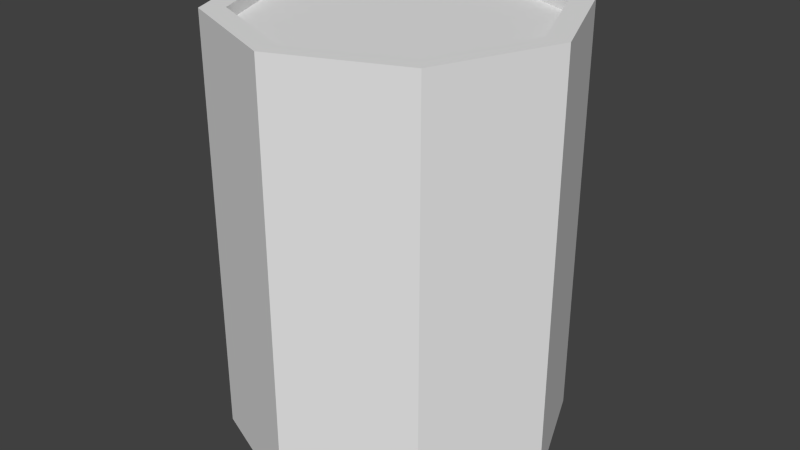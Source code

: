 # Source: canette.blend  (saved by Blender 2.76.0; exported with 4.5.12 LTS)
import bpy
from mathutils import Matrix  # noqa: F401  (used for matrix-valued properties, if any)

bpy.ops.wm.read_factory_settings(use_empty=True)
scene = bpy.context.scene
scene.name = 'Scene'

# ---- collections
col_collection_1 = bpy.data.collections.new('Collection 1'); scene.collection.children.link(col_collection_1)

# ---- world
world_world = bpy.data.worlds.new('World'); scene.world = world_world
world_world.color = (0.05088, 0.05088, 0.05088)
world_world.use_sun_shadow = False
world_world.sun_shadow_jitter_overblur = 0.0
world_world.cycles.sampling_method = 'MANUAL'
world_world.cycles.sample_map_resolution = 256

# ---- meshes
me_cylindre = bpy.data.meshes.new('Cylindre')
me_cylindre.from_pydata([(-3.907e-08, 0.07034, 0.1153), (0.04974, 0.04974, 0.1153), (-3.899e-08, 0.08146, -0.08836), (-3.899e-08, 0.08146, 0.1153), (0.0576, 0.0576, -0.08836), (0.0576, 0.0576, 0.1153), (0.08146, -6.879e-09, -0.08836), (0.08146, -6.879e-09, 0.1153), (0.0576, -0.0576, -0.08836), (0.0576, -0.0576, 0.1153), (-4.611e-08, -0.08146, -0.08836), (-4.611e-08, -0.08146, 0.1153), (-0.0576, -0.0576, -0.08836), (-0.0576, -0.0576, 0.1153), (-0.08146, -2.347e-09, -0.08836), (-0.08146, -2.347e-09, 0.1153), (-0.0576, 0.0576, -0.08836), (-0.0576, 0.0576, 0.1153), (0.07034, -6.31e-09, 0.1153), (0.04974, -0.04974, 0.1153), (-4.522e-08, -0.07034, 0.1153), (-0.04974, -0.04974, 0.1153), (-0.07034, -2.397e-09, 0.1153), (-0.04974, 0.04974, 0.1153), (-3.941e-08, 0.07034, 0.1093), (-0.04974, 0.04974, 0.1093), (-0.07034, -2.397e-09, 0.1093), (-0.04974, -0.04974, 0.1093), (-4.556e-08, -0.07034, 0.1093), (0.04974, -0.04974, 0.1093), (0.07034, -6.31e-09, 0.1093), (0.04974, 0.04974, 0.1093), (-4.142e-08, -3.318e-09, -0.08836)], [], [(22, 21, 27, 26), (17, 15, 22, 23), (20, 19, 29, 28), (13, 11, 20, 21), (3, 17, 23, 0), (1, 0, 24, 31), (16, 17, 3, 2), (5, 3, 0, 1), (21, 20, 28, 27), (12, 13, 15, 14), (30, 24, 26, 28), (23, 22, 26, 25), (22, 15, 13, 21), (18, 1, 31, 30), (7, 5, 1, 18), (10, 11, 13, 12), (8, 9, 11, 10), (9, 7, 18, 19), (6, 7, 9, 8), (4, 5, 7, 6), (14, 15, 17, 16), (11, 9, 19, 20), (2, 3, 5, 4), (0, 23, 25, 24), (10, 12, 32), (2, 4, 32), (4, 6, 32), (12, 14, 32), (16, 2, 32), (6, 8, 32), (14, 16, 32), (8, 10, 32), (30, 31, 24), (24, 25, 26), (26, 27, 28), (28, 29, 30), (19, 18, 30, 29)])
_uv = me_cylindre.uv_layers.new(name='CarteUV')
_uv.uv.foreach_set('vector', [0.02013, 0.8945, 0.02218, 0.7787, 0.03477, 0.7837, 0.03239, 0.8892, 0.08818, 0.999, 0.0002732, 0.9021, 0.02013, 0.8945, 0.09762, 0.9785, 0.111, 0.7014, 0.2277, 0.7012, 0.223, 0.7138, 0.1164, 0.7139, 0.0002732, 0.7685, 0.1035, 0.6798, 0.111, 0.7014, 0.02218, 0.7787, 0.2207, 0.999, 0.08818, 0.999, 0.09762, 0.9785, 0.2135, 0.9777, 0.3019, 0.9022, 0.2135, 0.9777, 0.2082, 0.9654, 0.2895, 0.8971, 0.6173, 0.006103, 0.6173, 0.669, 0.4144, 0.669, 0.4144, 0.006103, 0.3223, 0.9125, 0.2207, 0.999, 0.2135, 0.9777, 0.3019, 0.9022, 0.02218, 0.7787, 0.111, 0.7014, 0.1164, 0.7139, 0.03477, 0.7837, 0.62, 0.006103, 0.62, 0.669, 0.8203, 0.669, 0.8203, 0.006103, 0.2926, 0.7922, 0.2082, 0.9654, 0.03239, 0.8892, 0.1164, 0.7139, 0.09762, 0.9785, 0.02013, 0.8945, 0.03239, 0.8892, 0.1022, 0.966, 0.02013, 0.8945, 0.0002732, 0.9021, 0.0002732, 0.7685, 0.02218, 0.7787, 0.3049, 0.7869, 0.3019, 0.9022, 0.2895, 0.8971, 0.2926, 0.7922, 0.3263, 0.7797, 0.3223, 0.9125, 0.3019, 0.9022, 0.3049, 0.7869, 0.4171, 0.006103, 0.4171, 0.669, 0.62, 0.669, 0.62, 0.006103, 0.2141, 0.006103, 0.2141, 0.669, 0.4171, 0.669, 0.4171, 0.006103, 0.2374, 0.6805, 0.3263, 0.7797, 0.3049, 0.7869, 0.2277, 0.7012, 0.01121, 0.006103, 0.01121, 0.669, 0.2141, 0.669, 0.2141, 0.006103, 0.2114, 0.006103, 0.2114, 0.669, 0.008508, 0.669, 0.008508, 0.006103, 0.8203, 0.006103, 0.8203, 0.669, 0.6173, 0.669, 0.6173, 0.006103, 0.1035, 0.6798, 0.2374, 0.6805, 0.2277, 0.7012, 0.111, 0.7014, 0.4144, 0.006103, 0.4144, 0.669, 0.2114, 0.669, 0.2114, 0.006103, 0.2135, 0.9777, 0.09762, 0.9785, 0.1022, 0.966, 0.2082, 0.9654, 0.2268, 0.997, 0.1018, 0.997, 0.1643, 0.8461, 0.1018, 0.6953, 0.2268, 0.6953, 0.1643, 0.8461, 0.2268, 0.6953, 0.3151, 0.7836, 0.1643, 0.8461, 0.1018, 0.997, 0.01343, 0.9086, 0.1643, 0.8461, 0.01343, 0.7836, 0.1018, 0.6953, 0.1643, 0.8461, 0.3151, 0.7836, 0.3151, 0.9086, 0.1643, 0.8461, 0.01343, 0.9086, 0.01343, 0.7836, 0.1643, 0.8461, 0.3151, 0.9086, 0.2268, 0.997, 0.1643, 0.8461, 0.2926, 0.7922, 0.2895, 0.8971, 0.2082, 0.9654, 0.2082, 0.9654, 0.1022, 0.966, 0.03239, 0.8892, 0.03239, 0.8892, 0.03477, 0.7837, 0.1164, 0.7139, 0.1164, 0.7139, 0.223, 0.7138, 0.2926, 0.7922, 0.2277, 0.7012, 0.3049, 0.7869, 0.2926, 0.7922, 0.223, 0.7138])
me_cylindre.use_remesh_preserve_volume = False
me_cylindre.use_remesh_preserve_attributes = False
me_cylindre.use_mirror_vertex_groups = False
me_cylindre.update()

# ---- objects
ob_cylindre = bpy.data.objects.new('Cylindre', me_cylindre)

# ---- transforms, parenting, visibility, modifiers, constraints
ob_cylindre.location = (0.0, 0.0, 0.0)
ob_cylindre.lineart.crease_threshold = 0.0

# ---- collection membership
col_collection_1.objects.link(ob_cylindre)

# ---- scene / render settings (as saved in the file)
scene.frame_start = 1; scene.frame_end = 250; scene.frame_set(1)
scene.render.engine = 'BLENDER_EEVEE_NEXT'
scene.render.resolution_percentage = 50
scene.render.dither_intensity = 0.0
scene.cycles.use_denoising = False
scene.cycles.samples = 10
scene.cycles.sampling_pattern = 'TABULATED_SOBOL'
scene.cycles.light_sampling_threshold = 0.0
scene.cycles.use_adaptive_sampling = False
scene.cycles.use_light_tree = False
scene.cycles.blur_glossy = 0.0
scene.cycles.pixel_filter_type = 'GAUSSIAN'
scene.cycles.sample_clamp_indirect = 0.0
scene.view_settings.view_transform = 'Standard'
bpy.context.view_layer.update()

# ---- added for rendering (the .blend has no active camera and no usable light): camera, sun
cam_auto = bpy.data.cameras.new('AutoCamera')
cam_auto.lens = 50.0
cam_auto.sensor_width = 36.0
cam_auto.clip_end = 1000.0
ob_auto_camera = bpy.data.objects.new('AutoCamera', cam_auto)
scene.collection.objects.link(ob_auto_camera)
ob_auto_camera.location = (0.284501, -0.341402, 0.241059)
ob_auto_camera.rotation_euler = (1.09748, -7.21219e-08, 0.694738)
scene.camera = ob_auto_camera
light_auto_sun = bpy.data.lights.new('AutoSun', 'SUN')
light_auto_sun.energy = 3.0
light_auto_sun.angle = 0.0523599
ob_auto_sun = bpy.data.objects.new('AutoSun', light_auto_sun)
scene.collection.objects.link(ob_auto_sun)
ob_auto_sun.rotation_euler = (0.872665, 0.174533, 0.523599)
bpy.context.view_layer.update()
